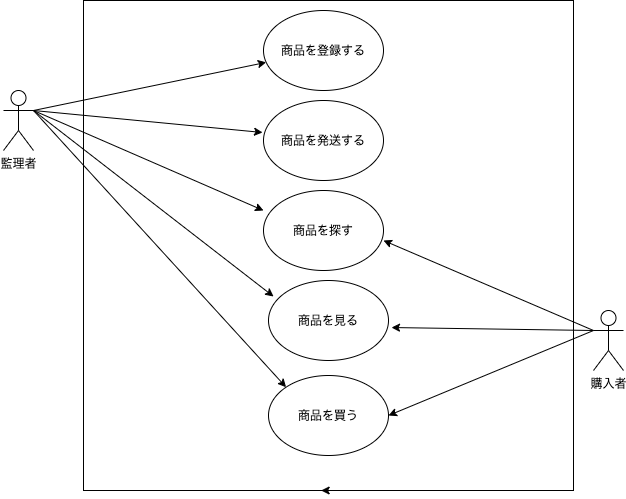

The diagram above was exported from draw.io. Its source (the exported page's mxGraphModel, read from the mxfile embedded in the PNG):
<mxGraphModel dx="711" dy="557" grid="1" gridSize="10" guides="1" tooltips="1" connect="1" arrows="1" fold="1" page="1" pageScale="1" pageWidth="827" pageHeight="1169" math="0" shadow="0">
  <root>
    <mxCell id="0" />
    <mxCell id="1" parent="0" />
    <mxCell id="2" value="監理者" style="shape=umlActor;verticalLabelPosition=bottom;verticalAlign=top;html=1;outlineConnect=0;" parent="1" vertex="1">
      <mxGeometry x="60" y="220" width="30" height="60" as="geometry" />
    </mxCell>
    <mxCell id="21" value="購入者" style="shape=umlActor;verticalLabelPosition=bottom;verticalAlign=top;html=1;outlineConnect=0;" parent="1" vertex="1">
      <mxGeometry x="650" y="440" width="30" height="60" as="geometry" />
    </mxCell>
    <mxCell id="27" value="" style="whiteSpace=wrap;html=1;aspect=fixed;" parent="1" vertex="1">
      <mxGeometry x="140" y="130" width="490" height="490" as="geometry" />
    </mxCell>
    <mxCell id="32" value="商品を登録する" style="ellipse;whiteSpace=wrap;html=1;" parent="1" vertex="1">
      <mxGeometry x="320" y="140" width="120" height="80" as="geometry" />
    </mxCell>
    <mxCell id="33" value="商品を発送する" style="ellipse;whiteSpace=wrap;html=1;" parent="1" vertex="1">
      <mxGeometry x="320" y="230" width="120" height="80" as="geometry" />
    </mxCell>
    <mxCell id="34" style="edgeStyle=orthogonalEdgeStyle;rounded=0;orthogonalLoop=1;jettySize=auto;html=1;exitX=0.5;exitY=1;exitDx=0;exitDy=0;entryX=0.485;entryY=1;entryDx=0;entryDy=0;entryPerimeter=0;" parent="1" source="27" target="27" edge="1">
      <mxGeometry relative="1" as="geometry" />
    </mxCell>
    <mxCell id="35" value="商品を探す" style="ellipse;whiteSpace=wrap;html=1;" parent="1" vertex="1">
      <mxGeometry x="320" y="320" width="120" height="80" as="geometry" />
    </mxCell>
    <mxCell id="36" value="商品を見る" style="ellipse;whiteSpace=wrap;html=1;" parent="1" vertex="1">
      <mxGeometry x="325" y="410" width="120" height="80" as="geometry" />
    </mxCell>
    <mxCell id="37" value="商品を買う" style="ellipse;whiteSpace=wrap;html=1;" parent="1" vertex="1">
      <mxGeometry x="325" y="505" width="120" height="80" as="geometry" />
    </mxCell>
    <mxCell id="39" value="" style="endArrow=classic;html=1;exitX=1;exitY=0.3333333333333333;exitDx=0;exitDy=0;exitPerimeter=0;" parent="1" source="2" target="32" edge="1">
      <mxGeometry width="50" height="50" relative="1" as="geometry">
        <mxPoint x="90" y="260" as="sourcePoint" />
        <mxPoint x="140" y="210" as="targetPoint" />
      </mxGeometry>
    </mxCell>
    <mxCell id="40" value="" style="endArrow=classic;html=1;exitX=1;exitY=0.3333333333333333;exitDx=0;exitDy=0;exitPerimeter=0;entryX=-0.008;entryY=0.4;entryDx=0;entryDy=0;entryPerimeter=0;" parent="1" source="2" target="33" edge="1">
      <mxGeometry width="50" height="50" relative="1" as="geometry">
        <mxPoint x="90" y="280" as="sourcePoint" />
        <mxPoint x="140" y="230" as="targetPoint" />
      </mxGeometry>
    </mxCell>
    <mxCell id="41" value="" style="endArrow=classic;html=1;" parent="1" edge="1">
      <mxGeometry width="50" height="50" relative="1" as="geometry">
        <mxPoint x="90" y="240" as="sourcePoint" />
        <mxPoint x="320" y="340" as="targetPoint" />
      </mxGeometry>
    </mxCell>
    <mxCell id="42" value="" style="endArrow=classic;html=1;entryX=0.042;entryY=0.2;entryDx=0;entryDy=0;entryPerimeter=0;" parent="1" target="36" edge="1">
      <mxGeometry width="50" height="50" relative="1" as="geometry">
        <mxPoint x="90" y="240" as="sourcePoint" />
        <mxPoint x="340" y="430" as="targetPoint" />
      </mxGeometry>
    </mxCell>
    <mxCell id="43" value="" style="endArrow=classic;html=1;entryX=0;entryY=0;entryDx=0;entryDy=0;" parent="1" target="37" edge="1">
      <mxGeometry width="50" height="50" relative="1" as="geometry">
        <mxPoint x="90" y="240" as="sourcePoint" />
        <mxPoint x="140" y="290" as="targetPoint" />
      </mxGeometry>
    </mxCell>
    <mxCell id="44" value="" style="endArrow=classic;html=1;exitX=0;exitY=0.3333333333333333;exitDx=0;exitDy=0;exitPerimeter=0;" parent="1" source="21" edge="1">
      <mxGeometry width="50" height="50" relative="1" as="geometry">
        <mxPoint x="600" y="460" as="sourcePoint" />
        <mxPoint x="440" y="370" as="targetPoint" />
      </mxGeometry>
    </mxCell>
    <mxCell id="45" value="" style="endArrow=classic;html=1;exitX=0;exitY=0.3333333333333333;exitDx=0;exitDy=0;exitPerimeter=0;entryX=1.025;entryY=0.588;entryDx=0;entryDy=0;entryPerimeter=0;" parent="1" source="21" target="36" edge="1">
      <mxGeometry width="50" height="50" relative="1" as="geometry">
        <mxPoint x="510" y="490" as="sourcePoint" />
        <mxPoint x="560" y="440" as="targetPoint" />
      </mxGeometry>
    </mxCell>
    <mxCell id="46" value="" style="endArrow=classic;html=1;entryX=1;entryY=0.5;entryDx=0;entryDy=0;" parent="1" target="37" edge="1">
      <mxGeometry width="50" height="50" relative="1" as="geometry">
        <mxPoint x="650" y="460" as="sourcePoint" />
        <mxPoint x="580" y="480" as="targetPoint" />
      </mxGeometry>
    </mxCell>
  </root>
</mxGraphModel>